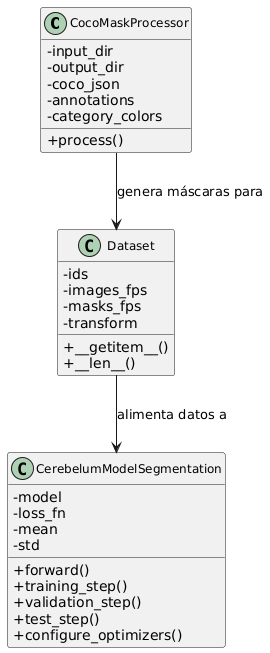

The diagram above was rendered by PlantUML. Its source (embedded in the PNG):
@startuml
skinparam classAttributeIconSize 0
skinparam classFontSize 12

class CocoMaskProcessor {
  - input_dir
  - output_dir
  - coco_json
  - annotations
  - category_colors
  + process()
}

class Dataset {
  - ids
  - images_fps
  - masks_fps
  - transform
  + __getitem__()
  + __len__()
}

class CerebelumModelSegmentation {
  - model
  - loss_fn
  - mean
  - std
  + forward()
  + training_step()
  + validation_step()
  + test_step()
  + configure_optimizers()
}

CocoMaskProcessor --> Dataset : genera máscaras para
Dataset --> CerebelumModelSegmentation : alimenta datos a
@enduml